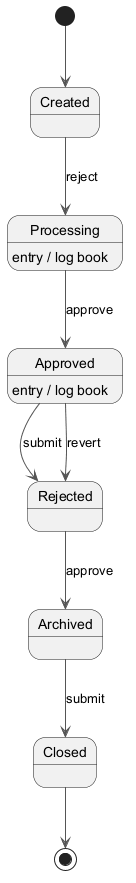

The diagram above was rendered by PlantUML. Its source (embedded in the PNG):
@startuml
skinparam monochrome true
skinparam ArrowColor #555555
[*] --> Created
Created --> Processing : reject
Processing --> Approved : approve
Processing : entry / log book
Approved --> Rejected : submit
Approved : entry / log book
Rejected --> Archived : approve
Archived --> Closed : submit
Approved --> Rejected : revert
Closed --> [*]
@enduml